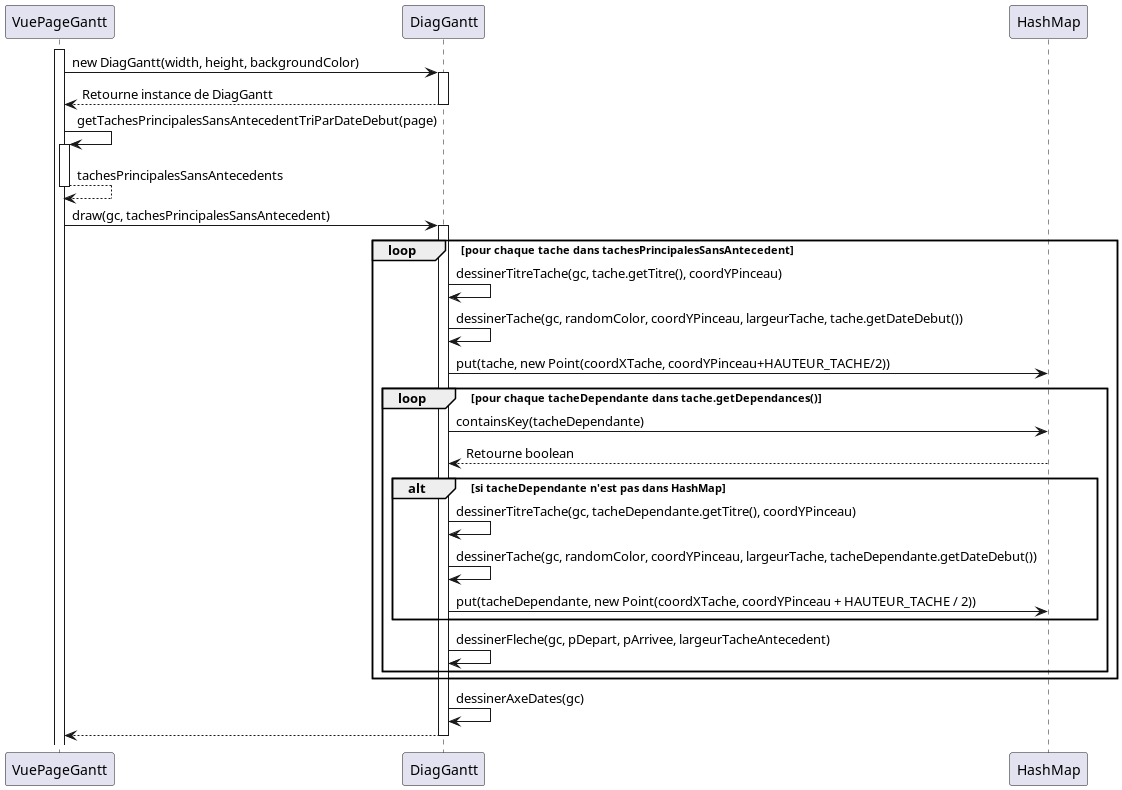

The diagram above was rendered by PlantUML. Its source (embedded in the PNG):
@startuml
activate VuePageGantt
VuePageGantt -> DiagGantt : new DiagGantt(width, height, backgroundColor)

activate DiagGantt
DiagGantt --> VuePageGantt : Retourne instance de DiagGantt
deactivate DiagGantt


VuePageGantt -> VuePageGantt : getTachesPrincipalesSansAntecedentTriParDateDebut(page)
activate VuePageGantt
VuePageGantt --> VuePageGantt :  tachesPrincipalesSansAntecedents
deactivate VuePageGantt

VuePageGantt -> DiagGantt : draw(gc, tachesPrincipalesSansAntecedent)
activate DiagGantt

loop pour chaque tache dans tachesPrincipalesSansAntecedent
    DiagGantt -> DiagGantt : dessinerTitreTache(gc, tache.getTitre(), coordYPinceau)
    DiagGantt -> DiagGantt : dessinerTache(gc, randomColor, coordYPinceau, largeurTache, tache.getDateDebut())
    DiagGantt -> HashMap : put(tache, new Point(coordXTache, coordYPinceau+HAUTEUR_TACHE/2))

    loop pour chaque tacheDependante dans tache.getDependances()
        DiagGantt -> HashMap : containsKey(tacheDependante)
        HashMap --> DiagGantt : Retourne boolean
        alt si tacheDependante n'est pas dans HashMap
            DiagGantt -> DiagGantt : dessinerTitreTache(gc, tacheDependante.getTitre(), coordYPinceau)
            DiagGantt -> DiagGantt : dessinerTache(gc, randomColor, coordYPinceau, largeurTache, tacheDependante.getDateDebut())
            DiagGantt -> HashMap : put(tacheDependante, new Point(coordXTache, coordYPinceau + HAUTEUR_TACHE / 2))
        end
        DiagGantt -> DiagGantt : dessinerFleche(gc, pDepart, pArrivee, largeurTacheAntecedent)
    end
end

DiagGantt -> DiagGantt : dessinerAxeDates(gc)
DiagGantt --> VuePageGantt
deactivate DiagGantt
@enduml